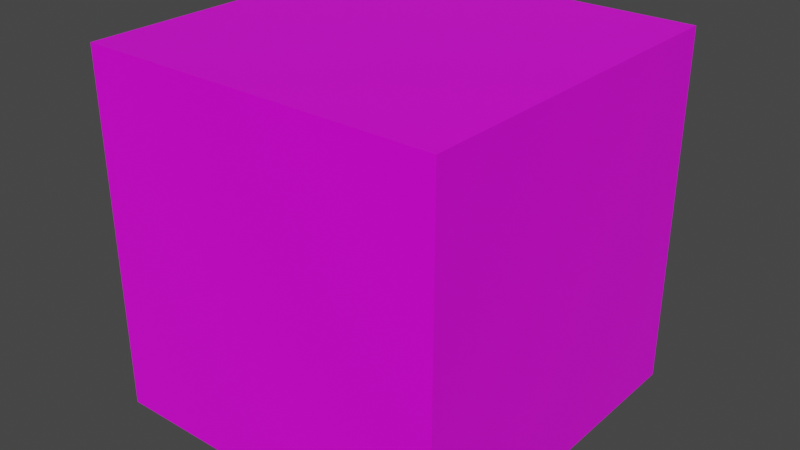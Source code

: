 # Source: 3.blend  (saved by Blender 2.93.20; exported with 4.5.12 LTS)
import bpy
from mathutils import Matrix  # noqa: F401  (used for matrix-valued properties, if any)

bpy.ops.wm.read_factory_settings(use_empty=True)
scene = bpy.context.scene
scene.name = 'Scene'

# ---- collections
col_collection = bpy.data.collections.new('Collection'); scene.collection.children.link(col_collection)

# ---- images (referenced by path relative to the original .blend; pixels are not part of the script)
import os
ASSET_DIR = os.environ.get("B2B_ASSET_DIR", "")  # directory of the original .blend (textures are referenced by path, not embedded)
HERE = os.path.dirname(os.path.abspath(__file__))  # packed textures are extracted next to this script under _unpacked/

def load_image(name, relpath, width, height, colorspace="sRGB"):
    """Load a texture the original file referenced (path relative to the .blend, or extracted next to this script)."""
    p = next((c for c in (os.path.join(HERE, relpath), os.path.join(ASSET_DIR, relpath)) if relpath and os.path.exists(c)), "")
    if p:
        img = bpy.data.images.load(p, check_existing=True)
        img.name = name
    else:  # same state as the original file: an image datablock whose file is absent (Cycles renders it pink)
        img = bpy.data.images.new(name, width, height)
        img.source = "FILE"
        img.filepath = "//" + (relpath or name)
    img.colorspace_settings.name = colorspace
    return img
img_b3e84908198fce8859ffb113fb85d5fc_jpg = load_image('b3e84908198fce8859ffb113fb85d5fc.jpg', 'b3e84908198fce8859ffb113fb85d5fc.jpg', 1024, 1024, 'sRGB')

# ---- materials (node trees are filled in below, after node groups)
mat_material = bpy.data.materials.new('Material')
mat_material.alpha_threshold = 0.0
mat_material.use_transparent_shadow = False
mat_material.line_color = (0.0, 0.0, 0.0, 1.0)

# ---- material node trees
mat_material.use_nodes = True; mat_material.node_tree.nodes.clear()
_N = mat_material.node_tree.nodes; _L = mat_material.node_tree.links
n0 = _N.new('ShaderNodeOutputMaterial'); n0.name = 'Material Output'; n0.location = (300, 300)
n1 = _N.new('ShaderNodeBsdfPrincipled'); n1.name = 'Principled BSDF'; n1.location = (10, 300)
n1.distribution = 'GGX'
n1.subsurface_method = 'BURLEY'
n1.inputs[2].default_value = 0.4
n1.inputs[3].default_value = 1.45
n1.inputs[27].default_value = (0.0, 0.0, 0.0, 1.0)
n1.inputs[28].default_value = 1.0
n2 = _N.new('ShaderNodeTexImage'); n2.name = 'Image Texture'; n2.location = (-497, 268)
n2.image = img_b3e84908198fce8859ffb113fb85d5fc_jpg
_L.new(n1.outputs[0], n0.inputs[0])
_L.new(n2.outputs[0], n1.inputs[0])
n0.is_active_output = True

# ---- world
world_world = bpy.data.worlds.new('World'); scene.world = world_world
world_world.use_nodes = True; world_world.node_tree.nodes.clear()
_N = world_world.node_tree.nodes; _L = world_world.node_tree.links
n0 = _N.new('ShaderNodeOutputWorld'); n0.name = 'World Output'; n0.location = (300, 300)
n1 = _N.new('ShaderNodeBackground'); n1.name = 'Background'; n1.location = (10, 300)
n1.inputs[0].default_value = (0.05088, 0.05088, 0.05088, 1.0)
_L.new(n1.outputs[0], n0.inputs[0])
n0.is_active_output = True
world_world.color = (0.05088, 0.05088, 0.05088)
world_world.use_sun_shadow = False
world_world.sun_shadow_jitter_overblur = 0.0

# ---- meshes
me_cube = bpy.data.meshes.new('Cube')
me_cube.from_pydata([(1.0, 1.0, 1.0), (1.0, 1.0, -1.0), (1.0, -1.0, 1.0), (1.0, -1.0, -1.0), (-1.0, 1.0, 1.0), (-1.0, 1.0, -1.0), (-1.0, -1.0, 1.0), (-1.0, -1.0, -1.0)], [], [(0, 4, 6, 2), (3, 2, 6, 7), (7, 6, 4, 5), (5, 1, 3, 7), (1, 0, 2, 3), (5, 4, 0, 1)])
_uv = me_cube.uv_layers.new(name='UVMap')
_uv.uv.foreach_set('vector', [0.625, 0.5, 0.875, 0.5, 0.875, 0.75, 0.625, 0.75, 0.375, 0.75, 0.625, 0.75, 0.625, 1.0, 0.375, 1.0, 0.375, 0.0, 0.625, 0.0, 0.625, 0.25, 0.375, 0.25, 0.125, 0.5, 0.375, 0.5, 0.375, 0.75, 0.125, 0.75, 0.375, 0.5, 0.625, 0.5, 0.625, 0.75, 0.375, 0.75, 0.375, 0.25, 0.625, 0.25, 0.625, 0.5, 0.375, 0.5])
me_cube.materials.append(mat_material)
me_cube.use_remesh_preserve_volume = False
me_cube.use_remesh_preserve_attributes = False
me_cube.use_mirror_vertex_groups = False
me_cube.update()

# ---- objects
ob_cube = bpy.data.objects.new('Cube', me_cube)

# ---- transforms, parenting, visibility, modifiers, constraints
ob_cube.location = (0.0, 0.0, 0.0)
ob_cube.lock_rotations_4d = False
ob_cube.empty_display_type = 'ARROWS'
ob_cube.lineart.crease_threshold = 0.0

# ---- collection membership
col_collection.objects.link(ob_cube)

# ---- scene / render settings (as saved in the file)
scene.frame_start = 1; scene.frame_end = 250; scene.frame_set(1)
scene.render.engine = 'BLENDER_EEVEE_NEXT'
scene.cycles.use_denoising = False
scene.cycles.samples = 128
scene.cycles.sampling_pattern = 'TABULATED_SOBOL'
scene.cycles.use_adaptive_sampling = False
scene.cycles.use_light_tree = False
scene.view_settings.view_transform = 'Filmic'
bpy.context.view_layer.update()

# ---- added for rendering (the .blend has no active camera and no usable light): camera, sun
cam_auto = bpy.data.cameras.new('AutoCamera')
cam_auto.lens = 50.0
cam_auto.sensor_width = 36.0
cam_auto.clip_end = 1000.0
ob_auto_camera = bpy.data.objects.new('AutoCamera', cam_auto)
scene.collection.objects.link(ob_auto_camera)
ob_auto_camera.location = (3.20507, -3.84609, 2.56406)
ob_auto_camera.rotation_euler = (1.09748, -7.21219e-08, 0.694738)
scene.camera = ob_auto_camera
light_auto_sun = bpy.data.lights.new('AutoSun', 'SUN')
light_auto_sun.energy = 3.0
light_auto_sun.angle = 0.0523599
ob_auto_sun = bpy.data.objects.new('AutoSun', light_auto_sun)
scene.collection.objects.link(ob_auto_sun)
ob_auto_sun.rotation_euler = (0.872665, 0.174533, 0.523599)
bpy.context.view_layer.update()

